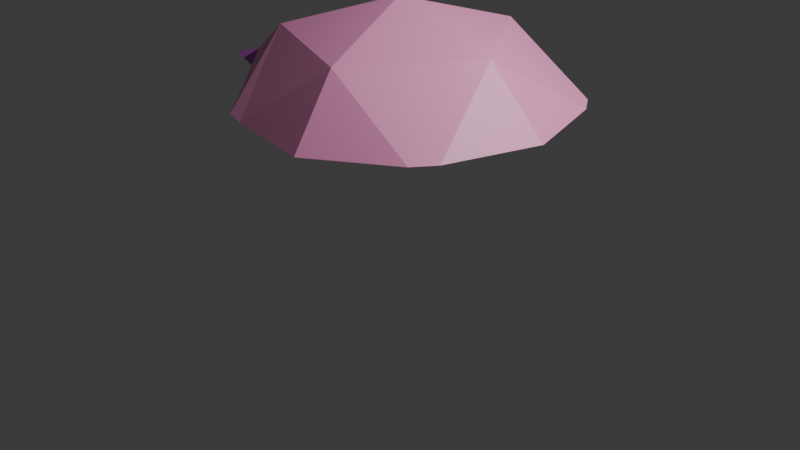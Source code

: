 # Source: Shell.blend  (saved by Blender 4.1.23; exported with 4.5.12 LTS)
import bpy
from mathutils import Matrix  # noqa: F401  (used for matrix-valued properties, if any)

bpy.ops.wm.read_factory_settings(use_empty=True)
scene = bpy.context.scene
scene.name = 'Scene'

# ---- collections
col_collection = bpy.data.collections.new('Collection'); scene.collection.children.link(col_collection)

# ---- materials (node trees are filled in below, after node groups)
mat_material_001 = bpy.data.materials.new('Material.001')
mat_material_001.use_transparent_shadow = False
mat_material_002 = bpy.data.materials.new('Material.002')
mat_material_002.use_transparent_shadow = False

# ---- material node trees
mat_material_001.use_nodes = True; mat_material_001.node_tree.nodes.clear()
_N = mat_material_001.node_tree.nodes; _L = mat_material_001.node_tree.links
n0 = _N.new('ShaderNodeBsdfPrincipled'); n0.name = 'Principled BSDF'; n0.location = (10, 300)
n0.inputs[0].default_value = (1.0, 0.3521, 0.6415, 1.0)
n1 = _N.new('ShaderNodeOutputMaterial'); n1.name = 'Material Output'; n1.location = (300, 300)
_L.new(n0.outputs[0], n1.inputs[0])
n1.is_active_output = True
mat_material_002.use_nodes = True; mat_material_002.node_tree.nodes.clear()
_N = mat_material_002.node_tree.nodes; _L = mat_material_002.node_tree.links
n0 = _N.new('ShaderNodeBsdfPrincipled'); n0.name = 'Principled BSDF'; n0.location = (10, 300)
n0.inputs[0].default_value = (0.5061, 0.06341, 0.5314, 1.0)
n1 = _N.new('ShaderNodeOutputMaterial'); n1.name = 'Material Output'; n1.location = (300, 300)
_L.new(n0.outputs[0], n1.inputs[0])
n1.is_active_output = True

# ---- world
world_world = bpy.data.worlds.new('World'); scene.world = world_world
world_world.use_nodes = True; world_world.node_tree.nodes.clear()
_N = world_world.node_tree.nodes; _L = world_world.node_tree.links
n0 = _N.new('ShaderNodeOutputWorld'); n0.name = 'World Output'; n0.location = (300, 300)
n1 = _N.new('ShaderNodeBackground'); n1.name = 'Background'; n1.location = (10, 300)
n1.inputs[0].default_value = (0.05088, 0.05088, 0.05088, 1.0)
_L.new(n1.outputs[0], n0.inputs[0])
n0.is_active_output = True
world_world.color = (0.05088, 0.05088, 0.05088)
world_world.use_sun_shadow = False
world_world.sun_shadow_jitter_overblur = 0.0

# ---- cameras
cam_camera = bpy.data.cameras.new('Camera')
cam_camera.clip_end = 100.0
cam_camera.ortho_scale = 7.314

# ---- lights
light_light = bpy.data.lights.new('Light', 'POINT')
light_light.transmission_factor = 0.0
light_light.energy = 1000.0
light_light.shadow_soft_size = 0.1
light_light.shadow_maximum_resolution = 0.006
light_light.use_absolute_resolution = True

# ---- meshes
me_icosphere = bpy.data.meshes.new('Icosphere')
me_icosphere.from_pydata([(0.0, 0.0, 1.0), (0.1625, -0.5, 0.8507), (0.5069, 0.0, 0.8507), (-0.4253, -0.28, 0.8507), (-0.4253, 0.28, 0.8507), (0.1625, 0.5, 0.8507), (0.2374, -0.7489, 0.5851), (-0.4942, -0.4533, 0.5821), (-0.4942, 0.4533, 0.5821), (0.2374, 0.7489, 0.5851), (0.7855, 0.0, 0.587), (0.6577, 0.4164, 0.5866), (0.5901, 0.5124, 0.5864), (-0.1871, 0.6833, 0.5836), (-0.2916, 0.6529, 0.5833), (-0.9073, 0.05308, 0.5815), (-0.9073, -0.05308, 0.5815), (-0.2916, -0.6529, 0.5833), (-0.1871, -0.6833, 0.5836), (0.5901, -0.5124, 0.5864), (0.6577, -0.4164, 0.5866)], [], [(19, 6, 18, 17, 7, 16, 15, 8, 14, 13, 9, 12, 11, 10, 20), (6, 19, 1), (7, 17, 3), (8, 15, 4), (9, 13, 5), (10, 11, 2), (2, 5, 0), (12, 9, 5), (5, 4, 0), (14, 8, 4), (4, 3, 0), (16, 7, 3), (3, 1, 0), (18, 6, 1), (1, 2, 0), (20, 10, 2), (1, 19, 20, 2), (3, 17, 18, 1), (4, 15, 16, 3), (5, 13, 14, 4), (2, 11, 12, 5)])
_uv = me_icosphere.uv_layers.new(name='UVMap')
_uv.uv.foreach_set('vector', [0.2642, 0.3296, 0.1663, 0.3418, 0.09901, 0.3289, 0.08286, 0.3289, 0.8939, 0.3412, 0.826, 0.3284, 0.8104, 0.3284, 0.7121, 0.3412, 0.6444, 0.3289, 0.6283, 0.3289, 0.5299, 0.3418, 0.463, 0.3296, 0.446, 0.3297, 0.3479, 0.3422, 0.2812, 0.3297, 0.1974, 0.3418, 0.2642, 0.3296, 0.2273, 0.3937, 0.0152, 0.3412, 0.08286, 0.3289, 0.04546, 0.3937, 0.7425, 0.3412, 0.8104, 0.3284, 0.7727, 0.3937, 0.561, 0.3418, 0.6283, 0.3289, 0.5909, 0.3937, 0.3794, 0.3422, 0.446, 0.3297, 0.4091, 0.3937, 0.4091, 0.3937, 0.5, 0.3937, 0.4545, 0.4724, 0.463, 0.3296, 0.5299, 0.3418, 0.5, 0.3937, 0.5909, 0.3937, 0.6818, 0.3937, 0.6364, 0.4724, 0.6444, 0.3289, 0.7121, 0.3412, 0.6818, 0.3937, 0.7727, 0.3937, 0.8636, 0.3937, 0.8182, 0.4724, 0.826, 0.3284, 0.8939, 0.3412, 0.8636, 0.3937, 0.04546, 0.3937, 0.1364, 0.3937, 0.09091, 0.4724, 0.09901, 0.3289, 0.1663, 0.3418, 0.1364, 0.3937, 0.2273, 0.3937, 0.3182, 0.3937, 0.2727, 0.4724, 0.2812, 0.3297, 0.3479, 0.3422, 0.3182, 0.3937, 0.2273, 0.3937, 0.2642, 0.3296, 0.2812, 0.3297, 0.3182, 0.3937, 0.04546, 0.3937, 0.08286, 0.3289, 0.09901, 0.3289, 0.1364, 0.3937, 0.7727, 0.3937, 0.8104, 0.3284, 0.826, 0.3284, 0.8636, 0.3937, 0.5909, 0.3937, 0.6283, 0.3289, 0.6444, 0.3289, 0.6818, 0.3937, 0.4091, 0.3937, 0.446, 0.3297, 0.463, 0.3296, 0.5, 0.3937])
me_icosphere.materials.append(mat_material_001)
me_icosphere.update()
me_icosphere_001 = bpy.data.meshes.new('Icosphere.001')
me_icosphere_001.from_pydata([(-3.107, -4.215, -0.2825), (-2.644, -4.215, -0.4139), (-2.951, -4.695, -0.4257), (-3.509, -4.508, -0.4238), (-3.473, -3.949, -0.4113), (-2.972, -3.802, -0.4061)], [], [(1, 5, 0), (5, 4, 0), (4, 3, 0), (3, 2, 0), (2, 1, 0), (4, 5, 1, 2, 3)])
_uv = me_icosphere_001.uv_layers.new(name='UVMap')
_uv.uv.foreach_set('vector', [0.4146, 0.4031, 0.4922, 0.4072, 0.4545, 0.4724, 0.5988, 0.4072, 0.6756, 0.4045, 0.6364, 0.4724, 0.779, 0.4045, 0.8612, 0.3979, 0.8182, 0.4724, 0.04793, 0.3979, 0.1345, 0.3969, 0.09091, 0.4724, 0.2292, 0.3969, 0.3127, 0.4031, 0.2727, 0.4724, 0.779, 0.4045, 0.4922, 0.4072, 0.3127, 0.4031, 0.1345, 0.3969, 0.8612, 0.3979])
me_icosphere_001.materials.append(mat_material_002)
me_icosphere_001.update()

# ---- objects
ob_light = bpy.data.objects.new('Light', light_light)
ob_camera = bpy.data.objects.new('Camera', cam_camera)
ob_icosphere = bpy.data.objects.new('Icosphere', me_icosphere)
ob_icosphere_001 = bpy.data.objects.new('Icosphere.001', me_icosphere_001)

# ---- transforms, parenting, visibility, modifiers, constraints
ob_light.location = (4.076, 1.005, 5.904)
ob_light.rotation_euler = (0.6503, 0.05522, 1.866)
ob_light.lock_rotations_4d = False
ob_light.empty_display_type = 'ARROWS'
ob_light.color = (0.0, 0.0, 0.0, 0.0)
ob_light.lineart.crease_threshold = 0.0
ob_camera.location = (7.359, -6.926, 4.958)
ob_camera.rotation_euler = (1.109, 0.0, 0.8149)
ob_camera.lock_rotations_4d = False
ob_camera.empty_display_type = 'ARROWS'
ob_camera.color = (0.0, 0.0, 0.0, 0.0)
ob_camera.display_type = 'WIRE'
ob_camera.lineart.crease_threshold = 0.0
ob_icosphere.location = (0.0, 0.0, 0.0)
ob_icosphere.scale = (2.291, 2.291, 2.291)
ob_icosphere_001.location = (1.276, 4.227, 1.754)
ob_icosphere_001.rotation_euler = (0.009217, -0.0, 0.0)

# ---- collection membership
col_collection.objects.link(ob_light)
col_collection.objects.link(ob_camera)
col_collection.objects.link(ob_icosphere)
col_collection.objects.link(ob_icosphere_001)

# ---- scene / render settings (as saved in the file)
scene.camera = ob_camera
scene.frame_start = 1; scene.frame_end = 250; scene.frame_set(1)
scene.render.engine = 'BLENDER_EEVEE_NEXT'
scene.cycles.sampling_pattern = 'TABULATED_SOBOL'
scene.eevee.ray_tracing_options.trace_max_roughness = 0.0
bpy.context.view_layer.update()
